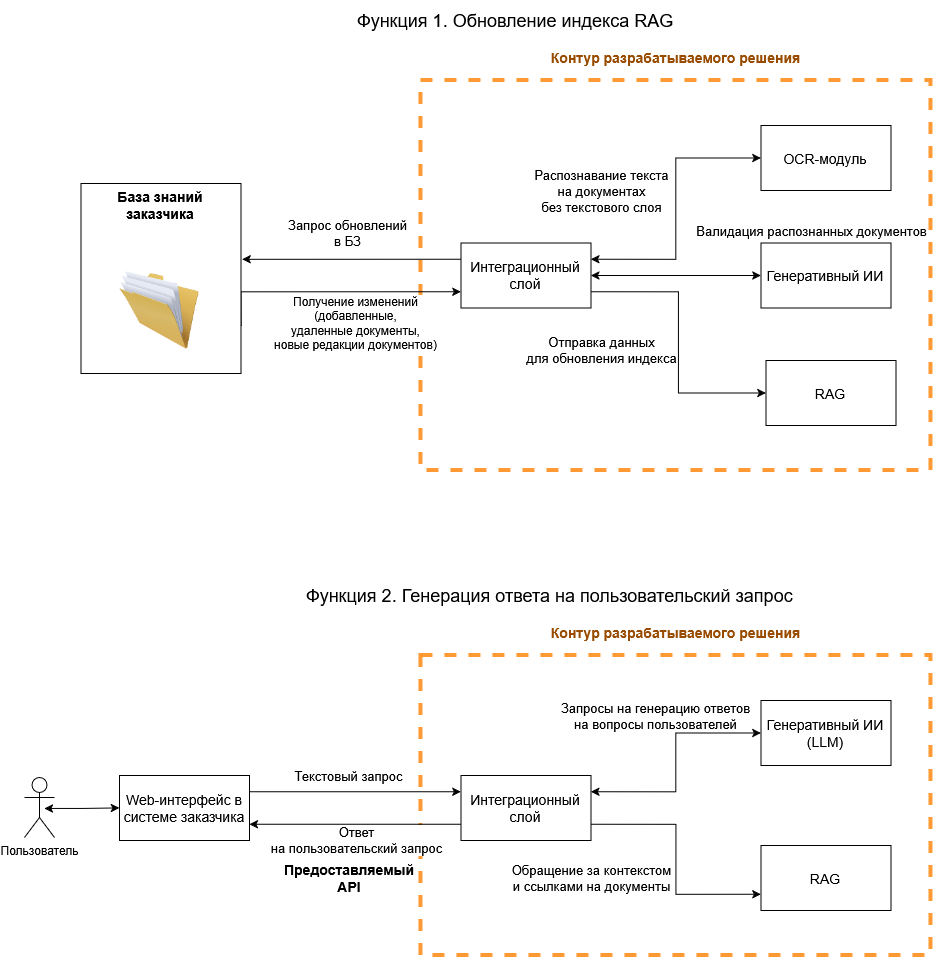

The diagram above was exported from draw.io. Its source (the exported page's mxGraphModel, read from the mxfile embedded in the PNG):
<mxGraphModel dx="1585" dy="865" grid="1" gridSize="10" guides="1" tooltips="1" connect="1" arrows="1" fold="1" page="1" pageScale="1" pageWidth="827" pageHeight="1169" math="0" shadow="0">
  <root>
    <mxCell id="0" />
    <mxCell id="1" parent="0" />
    <mxCell id="CI18h3cvGp0Tggx_BLS3-1" parent="1" style="rounded=0;whiteSpace=wrap;html=1;fillColor=none;dashed=1;strokeColor=#FF9933;strokeWidth=4;" value="" vertex="1">
      <mxGeometry height="390" width="510" x="686.44" y="240" as="geometry" />
    </mxCell>
    <mxCell id="CI18h3cvGp0Tggx_BLS3-2" parent="1" style="text;html=1;align=left;verticalAlign=middle;resizable=0;points=[];autosize=1;strokeColor=none;fillColor=none;fontSize=18;" value="Функция 1. Обновление индекса RAG" vertex="1">
      <mxGeometry height="40" width="340" x="621.44" y="160" as="geometry" />
    </mxCell>
    <mxCell id="CI18h3cvGp0Tggx_BLS3-3" edge="1" parent="1" source="CI18h3cvGp0Tggx_BLS3-5" style="edgeStyle=orthogonalEdgeStyle;rounded=0;orthogonalLoop=1;jettySize=auto;html=1;exitX=1;exitY=0.75;exitDx=0;exitDy=0;entryX=0;entryY=0.75;entryDx=0;entryDy=0;" target="CI18h3cvGp0Tggx_BLS3-15">
      <mxGeometry relative="1" as="geometry">
        <Array as="points">
          <mxPoint x="506.44000000000005" y="451" />
        </Array>
      </mxGeometry>
    </mxCell>
    <mxCell id="CI18h3cvGp0Tggx_BLS3-4" connectable="0" parent="CI18h3cvGp0Tggx_BLS3-3" style="edgeLabel;html=1;align=center;verticalAlign=middle;resizable=0;points=[];fontSize=12;" value="Получение изменений &lt;br style=&quot;font-size: 12px;&quot;&gt;(добавленные, &lt;br style=&quot;font-size: 12px;&quot;&gt;удаленные документы, &lt;br style=&quot;font-size: 12px;&quot;&gt;новые редакции документов)" vertex="1">
      <mxGeometry relative="1" x="0.2041" y="2" as="geometry">
        <mxPoint x="-5" y="33" as="offset" />
      </mxGeometry>
    </mxCell>
    <mxCell id="CI18h3cvGp0Tggx_BLS3-5" parent="1" style="rounded=0;whiteSpace=wrap;html=1;fontSize=15;" value="" vertex="1">
      <mxGeometry height="190" width="160" x="346.44000000000005" y="343" as="geometry" />
    </mxCell>
    <mxCell id="CI18h3cvGp0Tggx_BLS3-8" parent="1" style="text;html=1;strokeColor=none;fillColor=none;align=center;verticalAlign=middle;whiteSpace=wrap;rounded=0;fontStyle=1;fontSize=14;" value="База знаний заказчика" vertex="1">
      <mxGeometry height="30" width="146.44" x="353.22" y="350" as="geometry" />
    </mxCell>
    <mxCell id="CI18h3cvGp0Tggx_BLS3-9" parent="1" style="text;html=1;strokeColor=none;fillColor=none;align=center;verticalAlign=middle;whiteSpace=wrap;rounded=0;fontStyle=1;fontSize=14;fontColor=#994C00;" value="Контур разрабатываемого решения" vertex="1">
      <mxGeometry height="30" width="282.5" x="800.19" y="202" as="geometry" />
    </mxCell>
    <mxCell id="CI18h3cvGp0Tggx_BLS3-10" edge="1" parent="1" source="CI18h3cvGp0Tggx_BLS3-15" style="edgeStyle=orthogonalEdgeStyle;rounded=0;orthogonalLoop=1;jettySize=auto;html=1;exitX=1;exitY=0.75;exitDx=0;exitDy=0;entryX=0;entryY=0.5;entryDx=0;entryDy=0;" target="CI18h3cvGp0Tggx_BLS3-16">
      <mxGeometry relative="1" as="geometry" />
    </mxCell>
    <mxCell id="CI18h3cvGp0Tggx_BLS3-11" connectable="0" parent="CI18h3cvGp0Tggx_BLS3-10" style="edgeLabel;html=1;align=center;verticalAlign=middle;resizable=0;points=[];fontSize=13;" value="Отправка данных &lt;br style=&quot;font-size: 13px;&quot;&gt;для обновления индекса" vertex="1">
      <mxGeometry relative="1" x="-0.0867" as="geometry">
        <mxPoint x="-77" y="20" as="offset" />
      </mxGeometry>
    </mxCell>
    <mxCell id="CI18h3cvGp0Tggx_BLS3-12" edge="1" parent="1" source="CI18h3cvGp0Tggx_BLS3-15" style="edgeStyle=orthogonalEdgeStyle;rounded=0;orthogonalLoop=1;jettySize=auto;html=1;exitX=1;exitY=0.25;exitDx=0;exitDy=0;entryX=0;entryY=0.5;entryDx=0;entryDy=0;startArrow=classic;startFill=1;" target="CI18h3cvGp0Tggx_BLS3-20">
      <mxGeometry relative="1" as="geometry" />
    </mxCell>
    <mxCell id="CI18h3cvGp0Tggx_BLS3-13" edge="1" parent="1" source="CI18h3cvGp0Tggx_BLS3-15" style="edgeStyle=orthogonalEdgeStyle;rounded=0;orthogonalLoop=1;jettySize=auto;html=1;exitX=1;exitY=0.5;exitDx=0;exitDy=0;entryX=0;entryY=0.5;entryDx=0;entryDy=0;startArrow=classic;startFill=1;" target="CI18h3cvGp0Tggx_BLS3-40">
      <mxGeometry relative="1" as="geometry" />
    </mxCell>
    <mxCell id="CI18h3cvGp0Tggx_BLS3-14" connectable="0" parent="CI18h3cvGp0Tggx_BLS3-13" style="edgeLabel;html=1;align=center;verticalAlign=middle;resizable=0;points=[];fontSize=13;" value="Валидация распознанных документов" vertex="1">
      <mxGeometry relative="1" x="0.0824" y="-1" as="geometry">
        <mxPoint x="128" y="-46" as="offset" />
      </mxGeometry>
    </mxCell>
    <mxCell id="CI18h3cvGp0Tggx_BLS3-15" parent="1" style="rounded=0;whiteSpace=wrap;html=1;fontSize=14;" value="Интеграционный слой" vertex="1">
      <mxGeometry height="65" width="130" x="726.44" y="402.5" as="geometry" />
    </mxCell>
    <mxCell id="CI18h3cvGp0Tggx_BLS3-16" parent="1" style="rounded=0;whiteSpace=wrap;html=1;fontSize=14;" value="RAG" vertex="1">
      <mxGeometry height="65" width="130" x="1031.44" y="520" as="geometry" />
    </mxCell>
    <mxCell id="CI18h3cvGp0Tggx_BLS3-17" edge="1" parent="1" source="CI18h3cvGp0Tggx_BLS3-15" style="edgeStyle=orthogonalEdgeStyle;rounded=0;orthogonalLoop=1;jettySize=auto;html=1;exitX=0;exitY=0.25;exitDx=0;exitDy=0;entryX=1.007;entryY=0.399;entryDx=0;entryDy=0;entryPerimeter=0;" target="CI18h3cvGp0Tggx_BLS3-5">
      <mxGeometry relative="1" as="geometry" />
    </mxCell>
    <mxCell id="CI18h3cvGp0Tggx_BLS3-18" connectable="0" parent="CI18h3cvGp0Tggx_BLS3-17" style="edgeLabel;html=1;align=center;verticalAlign=middle;resizable=0;points=[];fontSize=13;" value="Запрос обновлений &lt;br style=&quot;font-size: 13px;&quot;&gt;в БЗ" vertex="1">
      <mxGeometry relative="1" x="0.0436" y="1" as="geometry">
        <mxPoint y="-27" as="offset" />
      </mxGeometry>
    </mxCell>
    <mxCell id="CI18h3cvGp0Tggx_BLS3-20" parent="1" style="rounded=0;whiteSpace=wrap;html=1;fontSize=14;" value="OCR-модуль" vertex="1">
      <mxGeometry height="65" width="130" x="1026.44" y="285" as="geometry" />
    </mxCell>
    <mxCell id="CI18h3cvGp0Tggx_BLS3-21" connectable="0" parent="1" style="edgeLabel;html=1;align=center;verticalAlign=middle;resizable=0;points=[];fontSize=13;" value="Распознавание текста &lt;br&gt;на документах &lt;br&gt;без текстового слоя" vertex="1">
      <mxGeometry x="866.44" y="350.00329248366995" as="geometry" />
    </mxCell>
    <mxCell id="CI18h3cvGp0Tggx_BLS3-22" parent="1" style="text;html=1;align=left;verticalAlign=middle;resizable=0;points=[];autosize=1;strokeColor=none;fillColor=none;fontSize=18;" value="Функция 2. Генерация ответа на пользовательский запрос" vertex="1">
      <mxGeometry height="40" width="510" x="570" y="735" as="geometry" />
    </mxCell>
    <mxCell id="CI18h3cvGp0Tggx_BLS3-23" parent="1" style="rounded=0;whiteSpace=wrap;html=1;fillColor=none;dashed=1;strokeColor=#FF9933;strokeWidth=4;" value="" vertex="1">
      <mxGeometry height="300" width="510" x="686.44" y="815" as="geometry" />
    </mxCell>
    <mxCell id="CI18h3cvGp0Tggx_BLS3-24" edge="1" parent="1" source="CI18h3cvGp0Tggx_BLS3-30" style="edgeStyle=orthogonalEdgeStyle;rounded=0;orthogonalLoop=1;jettySize=auto;html=1;exitX=0;exitY=0.75;exitDx=0;exitDy=0;entryX=1;entryY=0.75;entryDx=0;entryDy=0;" target="CI18h3cvGp0Tggx_BLS3-36">
      <mxGeometry relative="1" as="geometry" />
    </mxCell>
    <mxCell id="CI18h3cvGp0Tggx_BLS3-25" connectable="0" parent="CI18h3cvGp0Tggx_BLS3-24" style="edgeLabel;html=1;align=center;verticalAlign=middle;resizable=0;points=[];fontSize=13;" value="Ответ &lt;br&gt;на пользовательский запрос" vertex="1">
      <mxGeometry relative="1" x="0.074" y="-1" as="geometry">
        <mxPoint x="9" y="17" as="offset" />
      </mxGeometry>
    </mxCell>
    <mxCell id="CI18h3cvGp0Tggx_BLS3-26" edge="1" parent="1" source="CI18h3cvGp0Tggx_BLS3-30" style="edgeStyle=orthogonalEdgeStyle;rounded=0;orthogonalLoop=1;jettySize=auto;html=1;exitX=1;exitY=0.25;exitDx=0;exitDy=0;entryX=0;entryY=0.5;entryDx=0;entryDy=0;startArrow=classic;startFill=1;" target="CI18h3cvGp0Tggx_BLS3-33">
      <mxGeometry relative="1" as="geometry" />
    </mxCell>
    <mxCell id="CI18h3cvGp0Tggx_BLS3-27" connectable="0" parent="CI18h3cvGp0Tggx_BLS3-26" style="edgeLabel;html=1;align=center;verticalAlign=middle;resizable=0;points=[];fontSize=13;" value="Запросы на генерацию ответов &lt;br&gt;на вопросы пользователей" vertex="1">
      <mxGeometry relative="1" x="0.0163" y="-4" as="geometry">
        <mxPoint x="-25" y="-45" as="offset" />
      </mxGeometry>
    </mxCell>
    <mxCell id="CI18h3cvGp0Tggx_BLS3-28" edge="1" parent="1" source="CI18h3cvGp0Tggx_BLS3-30" style="edgeStyle=orthogonalEdgeStyle;rounded=0;orthogonalLoop=1;jettySize=auto;html=1;exitX=1;exitY=0.75;exitDx=0;exitDy=0;entryX=0;entryY=0.75;entryDx=0;entryDy=0;" target="CI18h3cvGp0Tggx_BLS3-31">
      <mxGeometry relative="1" as="geometry" />
    </mxCell>
    <mxCell id="CI18h3cvGp0Tggx_BLS3-29" connectable="0" parent="CI18h3cvGp0Tggx_BLS3-28" style="edgeLabel;html=1;align=center;verticalAlign=middle;resizable=0;points=[];fontSize=13;" value="Обращение за контекстом &lt;br style=&quot;font-size: 13px;&quot;&gt;и ссылками на документы" vertex="1">
      <mxGeometry relative="1" x="0.0347" y="-3" as="geometry">
        <mxPoint x="-82" y="15" as="offset" />
      </mxGeometry>
    </mxCell>
    <mxCell id="CI18h3cvGp0Tggx_BLS3-30" parent="1" style="rounded=0;whiteSpace=wrap;html=1;fontSize=14;" value="Интеграционный слой" vertex="1">
      <mxGeometry height="65" width="130" x="726.44" y="935" as="geometry" />
    </mxCell>
    <mxCell id="CI18h3cvGp0Tggx_BLS3-31" parent="1" style="rounded=0;whiteSpace=wrap;html=1;fontSize=14;" value="RAG" vertex="1">
      <mxGeometry height="65" width="130" x="1026.44" y="1005" as="geometry" />
    </mxCell>
    <mxCell id="CI18h3cvGp0Tggx_BLS3-32" parent="1" style="text;html=1;strokeColor=none;fillColor=none;align=center;verticalAlign=middle;whiteSpace=wrap;rounded=0;fontSize=14;fontColor=#000000;fontStyle=1;" value="Предоставляемый API" vertex="1">
      <mxGeometry height="30" width="110" x="560" y="1022.5" as="geometry" />
    </mxCell>
    <mxCell id="CI18h3cvGp0Tggx_BLS3-33" parent="1" style="rounded=0;whiteSpace=wrap;html=1;fontSize=14;" value="Генеративный ИИ (LLM)" vertex="1">
      <mxGeometry height="65" width="130" x="1026.44" y="860" as="geometry" />
    </mxCell>
    <mxCell id="CI18h3cvGp0Tggx_BLS3-34" edge="1" parent="1" source="CI18h3cvGp0Tggx_BLS3-36" style="edgeStyle=orthogonalEdgeStyle;rounded=0;orthogonalLoop=1;jettySize=auto;html=1;exitX=1;exitY=0.25;exitDx=0;exitDy=0;entryX=0;entryY=0.25;entryDx=0;entryDy=0;" target="CI18h3cvGp0Tggx_BLS3-30">
      <mxGeometry relative="1" as="geometry" />
    </mxCell>
    <mxCell id="CI18h3cvGp0Tggx_BLS3-35" connectable="0" parent="CI18h3cvGp0Tggx_BLS3-34" style="edgeLabel;html=1;align=center;verticalAlign=middle;resizable=0;points=[];fontSize=13;" value="Текстовый запрос" vertex="1">
      <mxGeometry relative="1" x="-0.074" y="1" as="geometry">
        <mxPoint y="-15" as="offset" />
      </mxGeometry>
    </mxCell>
    <mxCell id="CI18h3cvGp0Tggx_BLS3-36" parent="1" style="rounded=0;whiteSpace=wrap;html=1;fontSize=14;" value="Web-интерфейс в системе заказчика" vertex="1">
      <mxGeometry height="65" width="130" x="385" y="935" as="geometry" />
    </mxCell>
    <mxCell id="CI18h3cvGp0Tggx_BLS3-37" edge="1" parent="1" style="edgeStyle=orthogonalEdgeStyle;rounded=0;orthogonalLoop=1;jettySize=auto;html=1;entryX=0;entryY=0.5;entryDx=0;entryDy=0;startArrow=classic;startFill=1;" target="CI18h3cvGp0Tggx_BLS3-36">
      <mxGeometry relative="1" as="geometry">
        <Array as="points">
          <mxPoint x="348" y="968" />
        </Array>
        <mxPoint x="310" y="968" as="sourcePoint" />
      </mxGeometry>
    </mxCell>
    <mxCell id="CI18h3cvGp0Tggx_BLS3-38" parent="1" style="text;html=1;strokeColor=none;fillColor=none;align=center;verticalAlign=middle;whiteSpace=wrap;rounded=0;fontStyle=1;fontSize=14;fontColor=#994C00;" value="Контур разрабатываемого решения" vertex="1">
      <mxGeometry height="30" width="282.5" x="800.19" y="777" as="geometry" />
    </mxCell>
    <mxCell id="CI18h3cvGp0Tggx_BLS3-39" parent="1" style="shape=umlActor;verticalLabelPosition=bottom;verticalAlign=top;html=1;outlineConnect=0;" value="Пользователь" vertex="1">
      <mxGeometry height="60" width="30" x="290" y="937" as="geometry" />
    </mxCell>
    <mxCell id="CI18h3cvGp0Tggx_BLS3-40" parent="1" style="rounded=0;whiteSpace=wrap;html=1;fontSize=14;" value="Генеративный ИИ" vertex="1">
      <mxGeometry height="65" width="130" x="1026.44" y="402.5" as="geometry" />
    </mxCell>
    <mxCell id="_hVzytfrF9bTCiwwAZeB-1" parent="1" style="image;html=1;image=img/lib/clip_art/general/Full_Folder_128x128.png" value="" vertex="1">
      <mxGeometry height="80" width="80" x="385" y="430" as="geometry" />
    </mxCell>
  </root>
</mxGraphModel>